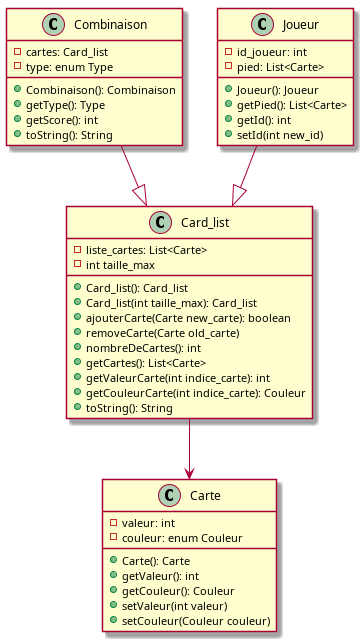

The diagram above was rendered by PlantUML. Its source (embedded in the PNG):
@startuml model

class Carte{
    - valeur: int
    - couleur: enum Couleur
    + Carte(): Carte
    + getValeur(): int
    + getCouleur(): Couleur
    + setValeur(int valeur)
    + setCouleur(Couleur couleur)
}

class Combinaison{
    - cartes: Card_list
    - type: enum Type
    + Combinaison(): Combinaison 
    + getType(): Type 
    + getScore(): int 
    + toString(): String
}

class Joueur{
    - id_joueur: int
    - pied: List<Carte>
    + Joueur(): Joueur
    + getPied(): List<Carte>
    + getId(): int
    + setId(int new_id)
}

class Card_list{
    - liste_cartes: List<Carte>
    - int taille_max
    + Card_list(): Card_list
    + Card_list(int taille_max): Card_list
    + ajouterCarte(Carte new_carte): boolean
    + removeCarte(Carte old_carte)
    + nombreDeCartes(): int 
    + getCartes(): List<Carte> 
    + getValeurCarte(int indice_carte): int
    + getCouleurCarte(int indice_carte): Couleur
    + toString(): String
 
    
}

Combinaison --|> Card_list
Joueur --|> Card_list
Card_list --> Carte


@enduml